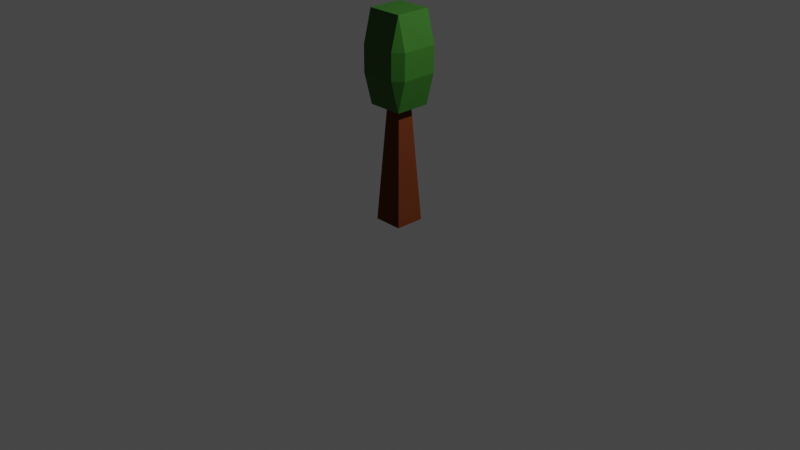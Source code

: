 # Source: apple_tree_10.blend  (saved by Blender 2.80.75; exported with 4.5.12 LTS)
import bpy
from mathutils import Matrix  # noqa: F401  (used for matrix-valued properties, if any)

bpy.ops.wm.read_factory_settings(use_empty=True)
scene = bpy.context.scene
scene.name = 'Scene'

# ---- collections
col_collection = bpy.data.collections.new('Collection'); scene.collection.children.link(col_collection)

# ---- materials (node trees are filled in below, after node groups)
mat_material = bpy.data.materials.new('Material')
mat_material.alpha_threshold = 0.0
mat_material.use_transparent_shadow = False
mat_material.line_color = (0.0, 0.0, 0.0, 1.0)
mat_material_001 = bpy.data.materials.new('Material.001')
mat_material_001.use_transparent_shadow = False
mat_material_002 = bpy.data.materials.new('Material.002')
mat_material_002.use_transparent_shadow = False

# ---- material node trees
mat_material.use_nodes = True; mat_material.node_tree.nodes.clear()
_N = mat_material.node_tree.nodes; _L = mat_material.node_tree.links
n0 = _N.new('ShaderNodeOutputMaterial'); n0.name = 'Material Output'; n0.location = (300, 300)
n1 = _N.new('ShaderNodeBsdfPrincipled'); n1.name = 'Principled BSDF'; n1.location = (10, 300)
n1.distribution = 'GGX'
n1.subsurface_method = 'BURLEY'
n1.inputs[2].default_value = 0.4
n1.inputs[3].default_value = 1.45
n1.inputs[27].default_value = (0.0, 0.0, 0.0, 1.0)
n1.inputs[28].default_value = 1.0
_L.new(n1.outputs[0], n0.inputs[0])
n0.is_active_output = True
mat_material_001.use_nodes = True; mat_material_001.node_tree.nodes.clear()
_N = mat_material_001.node_tree.nodes; _L = mat_material_001.node_tree.links
n0 = _N.new('ShaderNodeOutputMaterial'); n0.name = 'Material Output'; n0.location = (300, 300)
n1 = _N.new('ShaderNodeBsdfPrincipled'); n1.name = 'Principled BSDF'; n1.location = (10, 300)
n1.distribution = 'GGX'
n1.subsurface_method = 'BURLEY'
n1.inputs[0].default_value = (0.1329, 0.03468, 0.0119, 1.0)
n1.inputs[3].default_value = 1.45
n1.inputs[13].default_value = 0.0
n1.inputs[27].default_value = (0.0, 0.0, 0.0, 1.0)
n1.inputs[28].default_value = 1.0
_L.new(n1.outputs[0], n0.inputs[0])
n0.is_active_output = True
mat_material_002.use_nodes = True; mat_material_002.node_tree.nodes.clear()
_N = mat_material_002.node_tree.nodes; _L = mat_material_002.node_tree.links
n0 = _N.new('ShaderNodeOutputMaterial'); n0.name = 'Material Output'; n0.location = (300, 300)
n1 = _N.new('ShaderNodeBsdfPrincipled'); n1.name = 'Principled BSDF'; n1.location = (10, 300)
n1.distribution = 'GGX'
n1.subsurface_method = 'BURLEY'
n1.inputs[0].default_value = (0.03131, 0.1329, 0.01588, 1.0)
n1.inputs[3].default_value = 1.45
n1.inputs[13].default_value = 0.2565
n1.inputs[27].default_value = (0.0, 0.0, 0.0, 1.0)
n1.inputs[28].default_value = 1.0
_L.new(n1.outputs[0], n0.inputs[0])
n0.is_active_output = True

# ---- world
world_world = bpy.data.worlds.new('World'); scene.world = world_world
world_world.use_nodes = True; world_world.node_tree.nodes.clear()
_N = world_world.node_tree.nodes; _L = world_world.node_tree.links
n0 = _N.new('ShaderNodeOutputWorld'); n0.name = 'World Output'; n0.location = (300, 300)
n1 = _N.new('ShaderNodeBackground'); n1.name = 'Background'; n1.location = (10, 300)
n1.inputs[0].default_value = (0.05088, 0.05088, 0.05088, 1.0)
_L.new(n1.outputs[0], n0.inputs[0])
n0.is_active_output = True
world_world.color = (0.05088, 0.05088, 0.05088)
world_world.use_sun_shadow = False
world_world.sun_shadow_jitter_overblur = 0.0

# ---- cameras
cam_camera = bpy.data.cameras.new('Camera')
cam_camera.clip_end = 100.0
cam_camera.ortho_scale = 7.314

# ---- lights
light_light = bpy.data.lights.new('Light', 'POINT')
light_light.transmission_factor = 0.0
light_light.energy = 1000.0
light_light.shadow_soft_size = 0.1
light_light.shadow_maximum_resolution = 0.006
light_light.use_absolute_resolution = True

# ---- meshes
me_cube = bpy.data.meshes.new('Cube')
me_cube.from_pydata([(0.1566, 0.1566, 0.0), (0.1566, -0.1566, 0.0), (-0.1566, 0.1566, 0.0), (-0.1566, -0.1566, 0.0), (0.08146, 0.08146, 1.23), (0.08146, -0.08146, 1.23), (-0.08146, 0.08146, 1.23), (-0.08146, -0.08146, 1.23), (0.2769, 0.1872, 1.843), (0.1872, 0.2769, 1.843), (0.1872, 0.1872, 2.18), (0.1872, -0.2769, 1.843), (0.2769, -0.1872, 1.843), (0.1872, -0.1872, 2.18), (-0.2769, 0.1872, 1.843), (-0.1872, 0.1872, 2.18), (-0.1872, 0.2769, 1.843), (-0.2769, -0.1872, 1.843), (-0.1872, -0.2769, 1.843), (-0.1872, -0.1872, 2.18), (0.2769, 0.1872, 1.567), (0.1872, 0.1872, 1.23), (0.1872, 0.2769, 1.567), (-0.1872, -0.2769, 1.567), (-0.2769, -0.1872, 1.567), (-0.1872, -0.1872, 1.23), (0.1872, -0.2769, 1.567), (0.1872, -0.1872, 1.23), (0.2769, -0.1872, 1.567), (-0.2769, 0.1872, 1.567), (-0.1872, 0.2769, 1.567), (-0.1872, 0.1872, 1.23)], [], [(30, 16, 9, 22), (24, 17, 14, 29), (6, 31, 21, 4), (2, 0, 1, 3), (10, 15, 19, 13), (26, 11, 18, 23), (4, 21, 27, 5), (5, 27, 25, 7), (7, 25, 31, 6), (1, 5, 7, 3), (3, 7, 6, 2), (0, 4, 5, 1), (2, 6, 4, 0), (8, 9, 10), (11, 12, 13), (14, 15, 16), (17, 18, 19), (20, 21, 22), (23, 24, 25), (26, 27, 28), (29, 30, 31), (23, 18, 17, 24), (13, 19, 18, 11), (10, 13, 12, 8), (19, 15, 14, 17), (15, 10, 9, 16), (8, 20, 22, 9), (11, 26, 28, 12), (16, 30, 29, 14), (30, 22, 21, 31), (20, 28, 27, 21), (24, 29, 31, 25), (26, 23, 25, 27), (20, 8, 12, 28)])
me_cube.polygons.foreach_set('material_index', [2, 2, 2, 1, 2, 2, 2, 2, 2, 1, 1, 1, 1, 2, 2, 2, 2, 2, 2, 2, 2, 2, 2, 2, 2, 2, 2, 2, 2, 2, 2, 2, 2, 2])
_uv = me_cube.uv_layers.new(name='UVMap')
_uv.uv.foreach_set('vector', [0.7702, 0.5405, 0.8548, 0.5405, 0.8548, 0.7095, 0.7702, 0.7095, 0.5202, 0.5405, 0.6048, 0.5405, 0.6048, 0.7095, 0.5202, 0.7095, 0.6875, 0.5, 0.723, 0.5, 0.723, 0.75, 0.6875, 0.75, 0.375, 0.75, 0.625, 0.75, 0.625, 1.0, 0.375, 1.0, 0.4155, 0.04047, 0.5845, 0.04047, 0.5845, 0.2095, 0.4155, 0.2095, 0.5202, 0.2905, 0.6048, 0.2905, 0.6048, 0.4595, 0.5202, 0.4595, 0.1875, 0.5, 0.223, 0.5, 0.223, 0.75, 0.1875, 0.75, 0.4375, 0.25, 0.473, 0.25, 0.473, 0.5, 0.4375, 0.5, 0.4375, 0.5, 0.473, 0.5, 0.473, 0.75, 0.4375, 0.75, 0.375, 0.25, 0.4375, 0.25, 0.4375, 0.5, 0.375, 0.5, 0.375, 0.5, 0.4375, 0.5, 0.4375, 0.75, 0.375, 0.75, 0.125, 0.5, 0.1875, 0.5, 0.1875, 0.75, 0.125, 0.75, 0.625, 0.5, 0.6875, 0.5, 0.6875, 0.75, 0.625, 0.75, 0.3548, 0.5405, 0.3548, 0.5, 0.375, 0.5405, 0.6048, 0.2905, 0.6048, 0.25, 0.625, 0.2905, 0.6048, 0.7095, 0.625, 0.7095, 0.6048, 0.75, 0.6048, 0.5405, 0.6048, 0.5, 0.625, 0.5405, 0.2702, 0.5405, 0.25, 0.5405, 0.2702, 0.5, 0.5202, 0.4595, 0.5202, 0.5405, 0.473, 0.5, 0.5202, 0.2905, 0.5, 0.2905, 0.5202, 0.25, 0.5202, 0.7095, 0.5202, 0.75, 0.5, 0.7095, 0.5202, 0.4595, 0.6048, 0.4595, 0.6048, 0.5405, 0.5202, 0.5405, 0.4155, 0.2095, 0.5845, 0.2095, 0.5845, 0.25, 0.4155, 0.25, 0.4155, 0.04047, 0.4155, 0.2095, 0.375, 0.2095, 0.375, 0.04047, 0.5845, 0.2095, 0.5845, 0.04047, 0.625, 0.04047, 0.625, 0.2095, 0.5845, 0.04047, 0.4155, 0.04047, 0.4155, 0.0, 0.5845, 0.0, 0.3548, 0.5405, 0.2702, 0.5405, 0.2702, 0.5, 0.3548, 0.5, 0.6048, 0.2905, 0.5202, 0.2905, 0.5202, 0.25, 0.6048, 0.25, 0.8548, 0.5405, 0.7702, 0.5405, 0.7702, 0.5, 0.8548, 0.5, 0.7702, 0.5405, 0.7702, 0.7095, 0.723, 0.75, 0.723, 0.5, 0.2702, 0.5405, 0.2702, 0.7095, 0.223, 0.75, 0.223, 0.5, 0.5202, 0.5405, 0.5202, 0.7095, 0.473, 0.75, 0.473, 0.5, 0.5202, 0.2905, 0.5202, 0.4595, 0.473, 0.5, 0.473, 0.25, 0.2702, 0.5405, 0.3548, 0.5405, 0.3548, 0.7095, 0.2702, 0.7095])
me_cube.materials.append(mat_material)
me_cube.materials.append(mat_material_001)
me_cube.materials.append(mat_material_002)
me_cube.use_remesh_preserve_volume = False
me_cube.use_remesh_preserve_attributes = False
me_cube.use_mirror_vertex_groups = False
me_cube.update()

# ---- objects
ob_cube = bpy.data.objects.new('Cube', me_cube)
ob_light = bpy.data.objects.new('Light', light_light)
ob_camera = bpy.data.objects.new('Camera', cam_camera)

# ---- transforms, parenting, visibility, modifiers, constraints
ob_cube.location = (0.0, 0.0, 0.0)
ob_cube.lock_rotations_4d = False
ob_cube.empty_display_type = 'ARROWS'
ob_cube.lineart.crease_threshold = 0.0
ob_light.location = (4.076, 1.005, 5.904)
ob_light.rotation_euler = (0.6503, 0.05522, 1.866)
ob_light.lock_rotations_4d = False
ob_light.empty_display_type = 'ARROWS'
ob_light.color = (0.0, 0.0, 0.0, 0.0)
ob_light.lineart.crease_threshold = 0.0
ob_camera.location = (7.359, -6.926, 4.958)
ob_camera.rotation_euler = (1.109, 0.0, 0.8149)
ob_camera.lock_rotations_4d = False
ob_camera.empty_display_type = 'ARROWS'
ob_camera.color = (0.0, 0.0, 0.0, 0.0)
ob_camera.display_type = 'WIRE'
ob_camera.lineart.crease_threshold = 0.0

# ---- collection membership
col_collection.objects.link(ob_cube)
col_collection.objects.link(ob_light)
col_collection.objects.link(ob_camera)

# ---- scene / render settings (as saved in the file)
scene.camera = ob_camera
scene.frame_start = 1; scene.frame_end = 250; scene.frame_set(1)
scene.render.engine = 'BLENDER_EEVEE_NEXT'
scene.cycles.use_denoising = False
scene.cycles.samples = 128
scene.cycles.sampling_pattern = 'TABULATED_SOBOL'
scene.cycles.use_adaptive_sampling = False
scene.cycles.use_light_tree = False
scene.view_settings.view_transform = 'Filmic'
bpy.context.view_layer.update()

